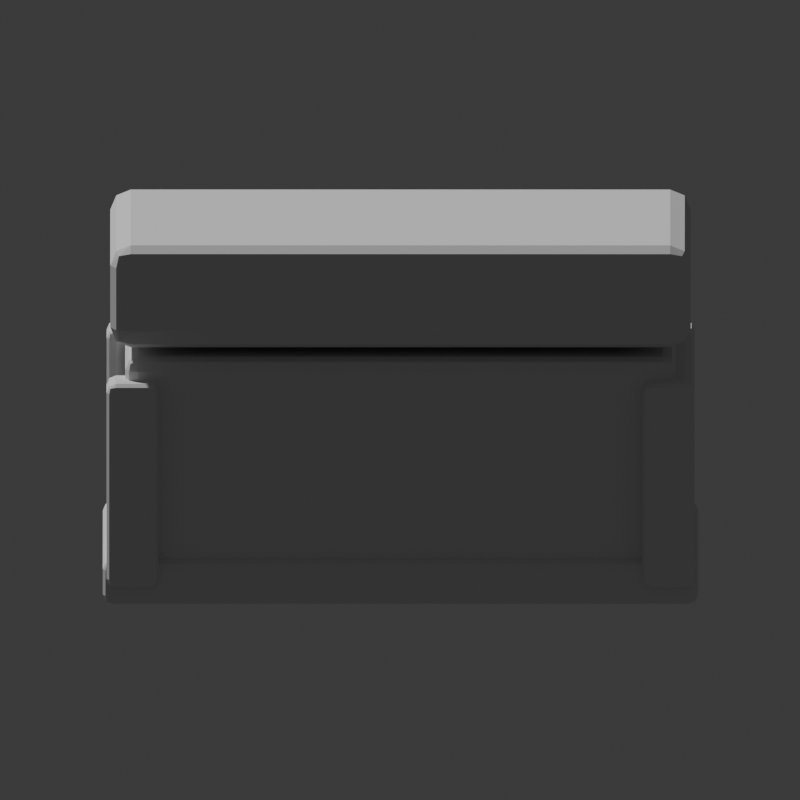 # Source: BF_Chest_v001_blockout.blend  (saved by Blender 5.2.44; exported with 4.5.12 LTS)
import bpy
from mathutils import Matrix  # noqa: F401  (used for matrix-valued properties, if any)

bpy.ops.wm.read_factory_settings(use_empty=True)
scene = bpy.context.scene
scene.name = 'Scene'

# ---- collections
col_collection = bpy.data.collections.new('Collection'); scene.collection.children.link(col_collection)
col_ref = bpy.data.collections.new('REF'); scene.collection.children.link(col_ref)
col_blockout = bpy.data.collections.new('BLOCKOUT'); scene.collection.children.link(col_blockout)
col_model = bpy.data.collections.new('MODEL'); scene.collection.children.link(col_model)
col_rig = bpy.data.collections.new('RIG'); scene.collection.children.link(col_rig)
col_vfx_guides = bpy.data.collections.new('VFX_GUIDES'); scene.collection.children.link(col_vfx_guides)
col_export = bpy.data.collections.new('EXPORT'); scene.collection.children.link(col_export)
col_verify_cameras = bpy.data.collections.new('VERIFY_CAMERAS'); scene.collection.children.link(col_verify_cameras)

# ---- world
world_world = bpy.data.worlds.new('World'); scene.world = world_world
world_world.use_nodes = True; world_world.node_tree.nodes.clear()
_N = world_world.node_tree.nodes; _L = world_world.node_tree.links
n0 = _N.new('ShaderNodeOutputWorld'); n0.name = 'World Output'; n0.location = (200, 100)
n1 = _N.new('ShaderNodeBackground'); n1.name = 'Background'; n1.location = (-200, 100)
n1.inputs[0].default_value = (0.05088, 0.05088, 0.05088, 1.0)
_L.new(n1.outputs[0], n0.inputs[0])
n0.is_active_output = True
world_world.color = (0.05088, 0.05088, 0.05088)
world_world.sun_shadow_jitter_overblur = 0.0

# ---- cameras
cam_front_camera_001 = bpy.data.cameras.new('front_Camera.001')
cam_front_camera_001.type = 'ORTHO'
cam_front_camera_001.ortho_scale = 2.15
cam_front_3q_camera_001 = bpy.data.cameras.new('front_3q_Camera.001')
cam_front_3q_camera_001.type = 'ORTHO'
cam_front_3q_camera_001.ortho_scale = 2.15
cam_side_camera_001 = bpy.data.cameras.new('side_Camera.001')
cam_side_camera_001.type = 'ORTHO'
cam_side_camera_001.ortho_scale = 2.15
cam_rear_camera_001 = bpy.data.cameras.new('rear_Camera.001')
cam_rear_camera_001.type = 'ORTHO'
cam_rear_camera_001.ortho_scale = 2.15

# ---- meshes
me_x = bpy.data.meshes.new('立方体')
me_x.from_pydata([(-0.74, -0.38, -0.31), (-0.74, -0.38, 0.31), (-0.74, 0.38, -0.31), (-0.74, 0.38, 0.31), (0.74, -0.38, -0.31), (0.74, -0.38, 0.31), (0.74, 0.38, -0.31), (0.74, 0.38, 0.31)], [], [(0, 1, 3, 2), (2, 3, 7, 6), (6, 7, 5, 4), (4, 5, 1, 0), (2, 6, 4, 0), (7, 3, 1, 5)])
_uv = me_x.uv_layers.new(name='UV贴图')
_uv.uv.foreach_set('vector', [0.375, 0.0, 0.625, 0.0, 0.625, 0.25, 0.375, 0.25, 0.375, 0.25, 0.625, 0.25, 0.625, 0.5, 0.375, 0.5, 0.375, 0.5, 0.625, 0.5, 0.625, 0.75, 0.375, 0.75, 0.375, 0.75, 0.625, 0.75, 0.625, 1.0, 0.375, 1.0, 0.125, 0.5, 0.375, 0.5, 0.375, 0.75, 0.125, 0.75, 0.625, 0.5, 0.875, 0.5, 0.875, 0.75, 0.625, 0.75])
me_x.update()
me_001 = bpy.data.meshes.new('立方体.001')
me_001.from_pydata([(-0.8, -0.41, -0.06), (-0.8, -0.41, 0.06), (-0.8, 0.41, -0.06), (-0.8, 0.41, 0.06), (0.8, -0.41, -0.06), (0.8, -0.41, 0.06), (0.8, 0.41, -0.06), (0.8, 0.41, 0.06)], [], [(0, 1, 3, 2), (2, 3, 7, 6), (6, 7, 5, 4), (4, 5, 1, 0), (2, 6, 4, 0), (7, 3, 1, 5)])
_uv = me_001.uv_layers.new(name='UV贴图')
_uv.uv.foreach_set('vector', [0.375, 0.0, 0.625, 0.0, 0.625, 0.25, 0.375, 0.25, 0.375, 0.25, 0.625, 0.25, 0.625, 0.5, 0.375, 0.5, 0.375, 0.5, 0.625, 0.5, 0.625, 0.75, 0.375, 0.75, 0.375, 0.75, 0.625, 0.75, 0.625, 1.0, 0.375, 1.0, 0.125, 0.5, 0.375, 0.5, 0.375, 0.75, 0.125, 0.75, 0.625, 0.5, 0.875, 0.5, 0.875, 0.75, 0.625, 0.75])
me_001.update()
me_002 = bpy.data.meshes.new('立方体.002')
me_002.from_pydata([(-0.76, -0.05, -0.06), (-0.76, -0.05, 0.06), (-0.76, 0.05, -0.06), (-0.76, 0.05, 0.06), (0.76, -0.05, -0.06), (0.76, -0.05, 0.06), (0.76, 0.05, -0.06), (0.76, 0.05, 0.06)], [], [(0, 1, 3, 2), (2, 3, 7, 6), (6, 7, 5, 4), (4, 5, 1, 0), (2, 6, 4, 0), (7, 3, 1, 5)])
_uv = me_002.uv_layers.new(name='UV贴图')
_uv.uv.foreach_set('vector', [0.375, 0.0, 0.625, 0.0, 0.625, 0.25, 0.375, 0.25, 0.375, 0.25, 0.625, 0.25, 0.625, 0.5, 0.375, 0.5, 0.375, 0.5, 0.625, 0.5, 0.625, 0.75, 0.375, 0.75, 0.375, 0.75, 0.625, 0.75, 0.625, 1.0, 0.375, 1.0, 0.125, 0.5, 0.375, 0.5, 0.375, 0.75, 0.125, 0.75, 0.625, 0.5, 0.875, 0.5, 0.875, 0.75, 0.625, 0.75])
me_002.update()
me_003 = bpy.data.meshes.new('立方体.003')
me_003.from_pydata([(-0.08, -0.05, -0.25), (-0.08, -0.05, 0.25), (-0.08, 0.05, -0.25), (-0.08, 0.05, 0.25), (0.08, -0.05, -0.25), (0.08, -0.05, 0.25), (0.08, 0.05, -0.25), (0.08, 0.05, 0.25)], [], [(0, 1, 3, 2), (2, 3, 7, 6), (6, 7, 5, 4), (4, 5, 1, 0), (2, 6, 4, 0), (7, 3, 1, 5)])
_uv = me_003.uv_layers.new(name='UV贴图')
_uv.uv.foreach_set('vector', [0.375, 0.0, 0.625, 0.0, 0.625, 0.25, 0.375, 0.25, 0.375, 0.25, 0.625, 0.25, 0.625, 0.5, 0.375, 0.5, 0.375, 0.5, 0.625, 0.5, 0.625, 0.75, 0.375, 0.75, 0.375, 0.75, 0.625, 0.75, 0.625, 1.0, 0.375, 1.0, 0.125, 0.5, 0.375, 0.5, 0.375, 0.75, 0.125, 0.75, 0.625, 0.5, 0.875, 0.5, 0.875, 0.75, 0.625, 0.75])
me_003.update()
me_004 = bpy.data.meshes.new('立方体.004')
me_004.from_pydata([(-0.08, -0.05, -0.25), (-0.08, -0.05, 0.25), (-0.08, 0.05, -0.25), (-0.08, 0.05, 0.25), (0.08, -0.05, -0.25), (0.08, -0.05, 0.25), (0.08, 0.05, -0.25), (0.08, 0.05, 0.25)], [], [(0, 1, 3, 2), (2, 3, 7, 6), (6, 7, 5, 4), (4, 5, 1, 0), (2, 6, 4, 0), (7, 3, 1, 5)])
_uv = me_004.uv_layers.new(name='UV贴图')
_uv.uv.foreach_set('vector', [0.375, 0.0, 0.625, 0.0, 0.625, 0.25, 0.375, 0.25, 0.375, 0.25, 0.625, 0.25, 0.625, 0.5, 0.375, 0.5, 0.375, 0.5, 0.625, 0.5, 0.625, 0.75, 0.375, 0.75, 0.375, 0.75, 0.625, 0.75, 0.625, 1.0, 0.375, 1.0, 0.125, 0.5, 0.375, 0.5, 0.375, 0.75, 0.125, 0.75, 0.625, 0.5, 0.875, 0.5, 0.875, 0.75, 0.625, 0.75])
me_004.update()
me_005 = bpy.data.meshes.new('立方体.005')
me_005.from_pydata([(-0.07, -0.08, -0.28), (-0.07, -0.08, 0.28), (-0.07, 0.08, -0.28), (-0.07, 0.08, 0.28), (0.07, -0.08, -0.28), (0.07, -0.08, 0.28), (0.07, 0.08, -0.28), (0.07, 0.08, 0.28)], [], [(0, 1, 3, 2), (2, 3, 7, 6), (6, 7, 5, 4), (4, 5, 1, 0), (2, 6, 4, 0), (7, 3, 1, 5)])
_uv = me_005.uv_layers.new(name='UV贴图')
_uv.uv.foreach_set('vector', [0.375, 0.0, 0.625, 0.0, 0.625, 0.25, 0.375, 0.25, 0.375, 0.25, 0.625, 0.25, 0.625, 0.5, 0.375, 0.5, 0.375, 0.5, 0.625, 0.5, 0.625, 0.75, 0.375, 0.75, 0.375, 0.75, 0.625, 0.75, 0.625, 1.0, 0.375, 1.0, 0.125, 0.5, 0.375, 0.5, 0.375, 0.75, 0.125, 0.75, 0.625, 0.5, 0.875, 0.5, 0.875, 0.75, 0.625, 0.75])
me_005.update()
me_006 = bpy.data.meshes.new('立方体.006')
me_006.from_pydata([(-0.07, -0.08, -0.28), (-0.07, -0.08, 0.28), (-0.07, 0.08, -0.28), (-0.07, 0.08, 0.28), (0.07, -0.08, -0.28), (0.07, -0.08, 0.28), (0.07, 0.08, -0.28), (0.07, 0.08, 0.28)], [], [(0, 1, 3, 2), (2, 3, 7, 6), (6, 7, 5, 4), (4, 5, 1, 0), (2, 6, 4, 0), (7, 3, 1, 5)])
_uv = me_006.uv_layers.new(name='UV贴图')
_uv.uv.foreach_set('vector', [0.375, 0.0, 0.625, 0.0, 0.625, 0.25, 0.375, 0.25, 0.375, 0.25, 0.625, 0.25, 0.625, 0.5, 0.375, 0.5, 0.375, 0.5, 0.625, 0.5, 0.625, 0.75, 0.375, 0.75, 0.375, 0.75, 0.625, 0.75, 0.625, 1.0, 0.375, 1.0, 0.125, 0.5, 0.375, 0.5, 0.375, 0.75, 0.125, 0.75, 0.625, 0.5, 0.875, 0.5, 0.875, 0.75, 0.625, 0.75])
me_006.update()
me_007 = bpy.data.meshes.new('立方体.007')
me_007.from_pydata([(-0.07, -0.08, -0.28), (-0.07, -0.08, 0.28), (-0.07, 0.08, -0.28), (-0.07, 0.08, 0.28), (0.07, -0.08, -0.28), (0.07, -0.08, 0.28), (0.07, 0.08, -0.28), (0.07, 0.08, 0.28)], [], [(0, 1, 3, 2), (2, 3, 7, 6), (6, 7, 5, 4), (4, 5, 1, 0), (2, 6, 4, 0), (7, 3, 1, 5)])
_uv = me_007.uv_layers.new(name='UV贴图')
_uv.uv.foreach_set('vector', [0.375, 0.0, 0.625, 0.0, 0.625, 0.25, 0.375, 0.25, 0.375, 0.25, 0.625, 0.25, 0.625, 0.5, 0.375, 0.5, 0.375, 0.5, 0.625, 0.5, 0.625, 0.75, 0.375, 0.75, 0.375, 0.75, 0.625, 0.75, 0.625, 1.0, 0.375, 1.0, 0.125, 0.5, 0.375, 0.5, 0.375, 0.75, 0.125, 0.75, 0.625, 0.5, 0.875, 0.5, 0.875, 0.75, 0.625, 0.75])
me_007.update()
me_008 = bpy.data.meshes.new('立方体.008')
me_008.from_pydata([(-0.07, -0.08, -0.28), (-0.07, -0.08, 0.28), (-0.07, 0.08, -0.28), (-0.07, 0.08, 0.28), (0.07, -0.08, -0.28), (0.07, -0.08, 0.28), (0.07, 0.08, -0.28), (0.07, 0.08, 0.28)], [], [(0, 1, 3, 2), (2, 3, 7, 6), (6, 7, 5, 4), (4, 5, 1, 0), (2, 6, 4, 0), (7, 3, 1, 5)])
_uv = me_008.uv_layers.new(name='UV贴图')
_uv.uv.foreach_set('vector', [0.375, 0.0, 0.625, 0.0, 0.625, 0.25, 0.375, 0.25, 0.375, 0.25, 0.625, 0.25, 0.625, 0.5, 0.375, 0.5, 0.375, 0.5, 0.625, 0.5, 0.625, 0.75, 0.375, 0.75, 0.375, 0.75, 0.625, 0.75, 0.625, 1.0, 0.375, 1.0, 0.125, 0.5, 0.375, 0.5, 0.375, 0.75, 0.125, 0.75, 0.625, 0.5, 0.875, 0.5, 0.875, 0.75, 0.625, 0.75])
me_008.update()
me_009 = bpy.data.meshes.new('立方体.009')
me_009.from_pydata([(-0.78, -0.42, -0.14), (-0.78, -0.42, 0.14), (-0.78, 0.42, -0.14), (-0.78, 0.42, 0.14), (0.78, -0.42, -0.14), (0.78, -0.42, 0.14), (0.78, 0.42, -0.14), (0.78, 0.42, 0.14)], [], [(0, 1, 3, 2), (2, 3, 7, 6), (6, 7, 5, 4), (4, 5, 1, 0), (2, 6, 4, 0), (7, 3, 1, 5)])
_uv = me_009.uv_layers.new(name='UV贴图')
_uv.uv.foreach_set('vector', [0.375, 0.0, 0.625, 0.0, 0.625, 0.25, 0.375, 0.25, 0.375, 0.25, 0.625, 0.25, 0.625, 0.5, 0.375, 0.5, 0.375, 0.5, 0.625, 0.5, 0.625, 0.75, 0.375, 0.75, 0.375, 0.75, 0.625, 0.75, 0.625, 1.0, 0.375, 1.0, 0.125, 0.5, 0.375, 0.5, 0.375, 0.75, 0.125, 0.75, 0.625, 0.5, 0.875, 0.5, 0.875, 0.75, 0.625, 0.75])
me_009.update()
me_010 = bpy.data.meshes.new('立方体.010')
me_010.from_pydata([(-0.16, -0.05, -0.16), (-0.16, -0.05, 0.16), (-0.16, 0.05, -0.16), (-0.16, 0.05, 0.16), (0.16, -0.05, -0.16), (0.16, -0.05, 0.16), (0.16, 0.05, -0.16), (0.16, 0.05, 0.16)], [], [(0, 1, 3, 2), (2, 3, 7, 6), (6, 7, 5, 4), (4, 5, 1, 0), (2, 6, 4, 0), (7, 3, 1, 5)])
_uv = me_010.uv_layers.new(name='UV贴图')
_uv.uv.foreach_set('vector', [0.375, 0.0, 0.625, 0.0, 0.625, 0.25, 0.375, 0.25, 0.375, 0.25, 0.625, 0.25, 0.625, 0.5, 0.375, 0.5, 0.375, 0.5, 0.625, 0.5, 0.625, 0.75, 0.375, 0.75, 0.375, 0.75, 0.625, 0.75, 0.625, 1.0, 0.375, 1.0, 0.125, 0.5, 0.375, 0.5, 0.375, 0.75, 0.125, 0.75, 0.625, 0.5, 0.875, 0.5, 0.875, 0.75, 0.625, 0.75])
me_010.update()
me_011 = bpy.data.meshes.new('立方体.011')
me_011.from_pydata([(-0.09, -0.08, -0.11), (-0.09, -0.08, 0.11), (-0.09, 0.08, -0.11), (-0.09, 0.08, 0.11), (0.09, -0.08, -0.11), (0.09, -0.08, 0.11), (0.09, 0.08, -0.11), (0.09, 0.08, 0.11)], [], [(0, 1, 3, 2), (2, 3, 7, 6), (6, 7, 5, 4), (4, 5, 1, 0), (2, 6, 4, 0), (7, 3, 1, 5)])
_uv = me_011.uv_layers.new(name='UV贴图')
_uv.uv.foreach_set('vector', [0.375, 0.0, 0.625, 0.0, 0.625, 0.25, 0.375, 0.25, 0.375, 0.25, 0.625, 0.25, 0.625, 0.5, 0.375, 0.5, 0.375, 0.5, 0.625, 0.5, 0.625, 0.75, 0.375, 0.75, 0.375, 0.75, 0.625, 0.75, 0.625, 1.0, 0.375, 1.0, 0.125, 0.5, 0.375, 0.5, 0.375, 0.75, 0.125, 0.75, 0.625, 0.5, 0.875, 0.5, 0.875, 0.75, 0.625, 0.75])
me_011.update()
me_012 = bpy.data.meshes.new('立方体.012')
me_012.from_pydata([(-0.09, -0.08, -0.11), (-0.09, -0.08, 0.11), (-0.09, 0.08, -0.11), (-0.09, 0.08, 0.11), (0.09, -0.08, -0.11), (0.09, -0.08, 0.11), (0.09, 0.08, -0.11), (0.09, 0.08, 0.11)], [], [(0, 1, 3, 2), (2, 3, 7, 6), (6, 7, 5, 4), (4, 5, 1, 0), (2, 6, 4, 0), (7, 3, 1, 5)])
_uv = me_012.uv_layers.new(name='UV贴图')
_uv.uv.foreach_set('vector', [0.375, 0.0, 0.625, 0.0, 0.625, 0.25, 0.375, 0.25, 0.375, 0.25, 0.625, 0.25, 0.625, 0.5, 0.375, 0.5, 0.375, 0.5, 0.625, 0.5, 0.625, 0.75, 0.375, 0.75, 0.375, 0.75, 0.625, 0.75, 0.625, 1.0, 0.375, 1.0, 0.125, 0.5, 0.375, 0.5, 0.375, 0.75, 0.125, 0.75, 0.625, 0.5, 0.875, 0.5, 0.875, 0.75, 0.625, 0.75])
me_012.update()

# ---- objects
ob_bf_chest_root = bpy.data.objects.new('BF_Chest_Root', None)
ob_bf_chest_base = bpy.data.objects.new('BF_Chest_Base', None)
ob_bf_chest_body_blockout = bpy.data.objects.new('BF_Chest_Body_Blockout', me_x)
ob_bf_chest_plinth_blockout = bpy.data.objects.new('BF_Chest_Plinth_Blockout', me_001)
ob_bf_chest_frontframe_blockout = bpy.data.objects.new('BF_Chest_FrontFrame_Blockout', None)
ob_bf_chest_frontrail_blockout = bpy.data.objects.new('BF_Chest_FrontRail_Blockout', me_002)
ob_bf_chest_frontleft_blockout = bpy.data.objects.new('BF_Chest_FrontLeft_Blockout', me_003)
ob_bf_chest_frontright_blockout = bpy.data.objects.new('BF_Chest_FrontRight_Blockout', me_004)
ob_bf_chest_corners_blockout = bpy.data.objects.new('BF_Chest_Corners_Blockout', None)
ob_bf_chest_corner_l_f_blockout = bpy.data.objects.new('BF_Chest_Corner_L_F_Blockout', me_005)
ob_bf_chest_corner_l_b_blockout = bpy.data.objects.new('BF_Chest_Corner_L_B_Blockout', me_006)
ob_bf_chest_corner_r_f_blockout = bpy.data.objects.new('BF_Chest_Corner_R_F_Blockout', me_007)
ob_bf_chest_corner_r_b_blockout = bpy.data.objects.new('BF_Chest_Corner_R_B_Blockout', me_008)
ob_bf_chest_lidpivot = bpy.data.objects.new('BF_Chest_LidPivot', None)
ob_bf_chest_lid_blockout = bpy.data.objects.new('BF_Chest_Lid_Blockout', me_009)
ob_bf_chest_latch_blockout = bpy.data.objects.new('BF_Chest_Latch_Blockout', me_010)
ob_bf_chest_lidcorner_l_blockout = bpy.data.objects.new('BF_Chest_LidCorner_L_Blockout', me_011)
ob_bf_chest_lidcorner_r_blockout = bpy.data.objects.new('BF_Chest_LidCorner_R_Blockout', me_012)
ob_front_camera = bpy.data.objects.new('front_Camera', cam_front_camera_001)
ob_front_3q_camera = bpy.data.objects.new('front_3q_Camera', cam_front_3q_camera_001)
ob_side_camera = bpy.data.objects.new('side_Camera', cam_side_camera_001)
ob_rear_camera = bpy.data.objects.new('rear_Camera', cam_rear_camera_001)

# ---- transforms, parenting, visibility, modifiers, constraints
ob_bf_chest_root.location = (0.0, 0.0, 0.0)
ob_bf_chest_base.parent = ob_bf_chest_root
ob_bf_chest_base.location = (0.0, 0.0, 0.0)
ob_bf_chest_base.empty_display_type = 'CUBE'
ob_bf_chest_body_blockout.parent = ob_bf_chest_base
ob_bf_chest_body_blockout.location = (0.0, 0.0, 0.36)
_m = ob_bf_chest_body_blockout.modifiers.new('Blockout_Radius', 'BEVEL')
_m.width = 0.035
_m.width_pct = 0.035
_m.segments = 2
ob_bf_chest_plinth_blockout.parent = ob_bf_chest_base
ob_bf_chest_plinth_blockout.location = (0.0, 0.0, 0.06)
_m = ob_bf_chest_plinth_blockout.modifiers.new('Blockout_Radius', 'BEVEL')
_m.width = 0.025
_m.width_pct = 0.025
_m.segments = 2
ob_bf_chest_frontframe_blockout.parent = ob_bf_chest_base
ob_bf_chest_frontframe_blockout.location = (0.0, 0.0, 0.0)
ob_bf_chest_frontframe_blockout.empty_display_type = 'CUBE'
ob_bf_chest_frontrail_blockout.parent = ob_bf_chest_frontframe_blockout
ob_bf_chest_frontrail_blockout.location = (0.0, -0.42, 0.55)
_m = ob_bf_chest_frontrail_blockout.modifiers.new('Blockout_Radius', 'BEVEL')
_m.width = 0.02
_m.width_pct = 0.02
_m.segments = 2
ob_bf_chest_frontleft_blockout.parent = ob_bf_chest_frontframe_blockout
ob_bf_chest_frontleft_blockout.location = (-0.66, -0.42, 0.31)
_m = ob_bf_chest_frontleft_blockout.modifiers.new('Blockout_Radius', 'BEVEL')
_m.width = 0.02
_m.width_pct = 0.02
_m.segments = 2
ob_bf_chest_frontright_blockout.parent = ob_bf_chest_frontframe_blockout
ob_bf_chest_frontright_blockout.location = (0.66, -0.42, 0.31)
_m = ob_bf_chest_frontright_blockout.modifiers.new('Blockout_Radius', 'BEVEL')
_m.width = 0.02
_m.width_pct = 0.02
_m.segments = 2
ob_bf_chest_corners_blockout.parent = ob_bf_chest_base
ob_bf_chest_corners_blockout.location = (0.0, 0.0, 0.0)
ob_bf_chest_corners_blockout.empty_display_type = 'CUBE'
ob_bf_chest_corner_l_f_blockout.parent = ob_bf_chest_corners_blockout
ob_bf_chest_corner_l_f_blockout.location = (-0.72, -0.36, 0.33)
_m = ob_bf_chest_corner_l_f_blockout.modifiers.new('Blockout_Radius', 'BEVEL')
_m.width = 0.025
_m.width_pct = 0.025
_m.segments = 2
ob_bf_chest_corner_l_b_blockout.parent = ob_bf_chest_corners_blockout
ob_bf_chest_corner_l_b_blockout.location = (-0.72, 0.36, 0.33)
_m = ob_bf_chest_corner_l_b_blockout.modifiers.new('Blockout_Radius', 'BEVEL')
_m.width = 0.025
_m.width_pct = 0.025
_m.segments = 2
ob_bf_chest_corner_r_f_blockout.parent = ob_bf_chest_corners_blockout
ob_bf_chest_corner_r_f_blockout.location = (0.72, -0.36, 0.33)
_m = ob_bf_chest_corner_r_f_blockout.modifiers.new('Blockout_Radius', 'BEVEL')
_m.width = 0.025
_m.width_pct = 0.025
_m.segments = 2
ob_bf_chest_corner_r_b_blockout.parent = ob_bf_chest_corners_blockout
ob_bf_chest_corner_r_b_blockout.location = (0.72, 0.36, 0.33)
_m = ob_bf_chest_corner_r_b_blockout.modifiers.new('Blockout_Radius', 'BEVEL')
_m.width = 0.025
_m.width_pct = 0.025
_m.segments = 2
ob_bf_chest_lidpivot.parent = ob_bf_chest_root
ob_bf_chest_lidpivot.location = (0.0, 0.41, 0.7)
ob_bf_chest_lidpivot.empty_display_type = 'CUBE'
ob_bf_chest_lid_blockout.parent = ob_bf_chest_lidpivot
ob_bf_chest_lid_blockout.location = (0.0, -0.41, 0.14)
_m = ob_bf_chest_lid_blockout.modifiers.new('Blockout_Radius', 'BEVEL')
_m.width = 0.055
_m.width_pct = 0.055
_m.segments = 2
ob_bf_chest_latch_blockout.parent = ob_bf_chest_base
ob_bf_chest_latch_blockout.location = (0.0, -0.47, 0.42)
ob_bf_chest_latch_blockout.rotation_euler = (0.0, 0.7854, 0.0)
_m = ob_bf_chest_latch_blockout.modifiers.new('Blockout_Radius', 'BEVEL')
_m.width = 0.02
_m.width_pct = 0.02
_m.segments = 2
ob_bf_chest_lidcorner_l_blockout.parent = ob_bf_chest_lidpivot
ob_bf_chest_lidcorner_l_blockout.location = (-0.68, -0.8, 0.13)
_m = ob_bf_chest_lidcorner_l_blockout.modifiers.new('Blockout_Radius', 'BEVEL')
_m.width = 0.025
_m.width_pct = 0.025
_m.segments = 2
ob_bf_chest_lidcorner_r_blockout.parent = ob_bf_chest_lidpivot
ob_bf_chest_lidcorner_r_blockout.location = (0.68, -0.8, 0.13)
_m = ob_bf_chest_lidcorner_r_blockout.modifiers.new('Blockout_Radius', 'BEVEL')
_m.width = 0.025
_m.width_pct = 0.025
_m.segments = 2
ob_front_camera.location = (0.0, -3.2, 1.15)
ob_front_camera.rotation_euler = (1.364, -0.0, 0.0)
ob_front_3q_camera.location = (2.75, -3.2, 1.85)
ob_front_3q_camera.rotation_euler = (1.257, 9.68e-08, 0.7099)
ob_side_camera.location = (3.2, 0.0, 1.15)
ob_side_camera.rotation_euler = (1.364, 1.228e-08, 1.571)
ob_rear_camera.location = (0.0, 3.2, 1.15)
ob_rear_camera.rotation_euler = (1.364, 8.557e-08, 3.142)

# ---- collection membership
col_blockout.objects.link(ob_bf_chest_root)
col_blockout.objects.link(ob_bf_chest_base)
col_blockout.objects.link(ob_bf_chest_body_blockout)
col_blockout.objects.link(ob_bf_chest_plinth_blockout)
col_blockout.objects.link(ob_bf_chest_frontframe_blockout)
col_blockout.objects.link(ob_bf_chest_frontrail_blockout)
col_blockout.objects.link(ob_bf_chest_frontleft_blockout)
col_blockout.objects.link(ob_bf_chest_frontright_blockout)
col_blockout.objects.link(ob_bf_chest_corners_blockout)
col_blockout.objects.link(ob_bf_chest_corner_l_f_blockout)
col_blockout.objects.link(ob_bf_chest_corner_l_b_blockout)
col_blockout.objects.link(ob_bf_chest_corner_r_f_blockout)
col_blockout.objects.link(ob_bf_chest_corner_r_b_blockout)
col_blockout.objects.link(ob_bf_chest_lidpivot)
col_blockout.objects.link(ob_bf_chest_lid_blockout)
col_blockout.objects.link(ob_bf_chest_latch_blockout)
col_blockout.objects.link(ob_bf_chest_lidcorner_l_blockout)
col_blockout.objects.link(ob_bf_chest_lidcorner_r_blockout)
col_verify_cameras.objects.link(ob_front_camera)
col_verify_cameras.objects.link(ob_front_3q_camera)
col_verify_cameras.objects.link(ob_side_camera)
col_verify_cameras.objects.link(ob_rear_camera)

# ---- scene / render settings (as saved in the file)
scene.camera = ob_rear_camera
scene.frame_start = 1; scene.frame_end = 250; scene.frame_set(1)
scene.render.engine = 'BLENDER_WORKBENCH'
scene.render.resolution_x = 768
scene.render.resolution_y = 768
scene.render.film_transparent = True
scene.render.bake_bias = 0.0
scene.render.bake_samples = 0
scene.render.compositor_device = 'GPU'
scene.eevee.use_volume_custom_range = False
scene.eevee.fast_gi_thickness_near = 0.1
scene.eevee.fast_gi_thickness_far = 0.0
scene.eevee.ray_tracing_options.screen_trace_thickness = 0.1
bpy.context.view_layer.update()

# ---- added for rendering (the .blend has no usable light): sun
light_auto_sun = bpy.data.lights.new('AutoSun', 'SUN')
light_auto_sun.energy = 3.0
light_auto_sun.angle = 0.0523599
ob_auto_sun = bpy.data.objects.new('AutoSun', light_auto_sun)
scene.collection.objects.link(ob_auto_sun)
ob_auto_sun.rotation_euler = (0.872665, 0.174533, 0.523599)
bpy.context.view_layer.update()

